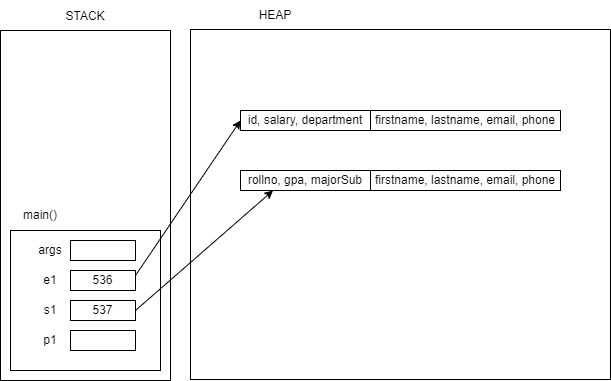

The diagram above was exported from draw.io. Its source (the exported page's mxGraphModel, read from the mxfile embedded in the PNG):
<mxGraphModel dx="1029" dy="425" grid="1" gridSize="10" guides="1" tooltips="1" connect="1" arrows="1" fold="1" page="1" pageScale="1" pageWidth="850" pageHeight="1100" math="0" shadow="0">
  <root>
    <mxCell id="0" />
    <mxCell id="1" parent="0" />
    <mxCell id="2" value="" style="rounded=0;whiteSpace=wrap;html=1;" vertex="1" parent="1">
      <mxGeometry x="140" y="30" width="170" height="350" as="geometry" />
    </mxCell>
    <mxCell id="3" value="STACK" style="text;html=1;strokeColor=none;fillColor=none;align=center;verticalAlign=middle;whiteSpace=wrap;rounded=0;" vertex="1" parent="1">
      <mxGeometry x="140" y="1" width="170" height="30" as="geometry" />
    </mxCell>
    <mxCell id="4" value="HEAP" style="text;html=1;strokeColor=none;fillColor=none;align=center;verticalAlign=middle;whiteSpace=wrap;rounded=0;" vertex="1" parent="1">
      <mxGeometry x="330" width="170" height="30" as="geometry" />
    </mxCell>
    <mxCell id="5" value="" style="rounded=0;whiteSpace=wrap;html=1;" vertex="1" parent="1">
      <mxGeometry x="330" y="29" width="420" height="350" as="geometry" />
    </mxCell>
    <mxCell id="6" value="" style="rounded=0;whiteSpace=wrap;html=1;" vertex="1" parent="1">
      <mxGeometry x="150" y="230" width="150" height="140" as="geometry" />
    </mxCell>
    <mxCell id="7" value="main()" style="text;html=1;strokeColor=none;fillColor=none;align=center;verticalAlign=middle;whiteSpace=wrap;rounded=0;" vertex="1" parent="1">
      <mxGeometry x="150" y="200" width="60" height="30" as="geometry" />
    </mxCell>
    <mxCell id="8" value="args" style="text;html=1;strokeColor=none;fillColor=none;align=center;verticalAlign=middle;whiteSpace=wrap;rounded=0;" vertex="1" parent="1">
      <mxGeometry x="170" y="240" width="40" height="20" as="geometry" />
    </mxCell>
    <mxCell id="9" value="" style="rounded=0;whiteSpace=wrap;html=1;" vertex="1" parent="1">
      <mxGeometry x="210" y="240" width="65" height="20" as="geometry" />
    </mxCell>
    <mxCell id="18" style="edgeStyle=none;html=1;exitX=1;exitY=0.25;exitDx=0;exitDy=0;entryX=0;entryY=0.5;entryDx=0;entryDy=0;" edge="1" parent="1" source="10" target="16">
      <mxGeometry relative="1" as="geometry" />
    </mxCell>
    <mxCell id="10" value="536" style="rounded=0;whiteSpace=wrap;html=1;" vertex="1" parent="1">
      <mxGeometry x="210" y="270" width="65" height="20" as="geometry" />
    </mxCell>
    <mxCell id="11" value="e1" style="text;html=1;strokeColor=none;fillColor=none;align=center;verticalAlign=middle;whiteSpace=wrap;rounded=0;" vertex="1" parent="1">
      <mxGeometry x="170" y="270" width="40" height="20" as="geometry" />
    </mxCell>
    <mxCell id="21" style="edgeStyle=none;html=1;exitX=1;exitY=0.5;exitDx=0;exitDy=0;entryX=0.25;entryY=1;entryDx=0;entryDy=0;" edge="1" parent="1" source="12" target="19">
      <mxGeometry relative="1" as="geometry" />
    </mxCell>
    <mxCell id="12" value="537" style="rounded=0;whiteSpace=wrap;html=1;" vertex="1" parent="1">
      <mxGeometry x="210" y="300" width="65" height="20" as="geometry" />
    </mxCell>
    <mxCell id="13" value="s1" style="text;html=1;strokeColor=none;fillColor=none;align=center;verticalAlign=middle;whiteSpace=wrap;rounded=0;" vertex="1" parent="1">
      <mxGeometry x="170" y="300" width="40" height="20" as="geometry" />
    </mxCell>
    <mxCell id="14" value="" style="rounded=0;whiteSpace=wrap;html=1;" vertex="1" parent="1">
      <mxGeometry x="210" y="330" width="65" height="20" as="geometry" />
    </mxCell>
    <mxCell id="15" value="p1" style="text;html=1;strokeColor=none;fillColor=none;align=center;verticalAlign=middle;whiteSpace=wrap;rounded=0;" vertex="1" parent="1">
      <mxGeometry x="170" y="330" width="40" height="20" as="geometry" />
    </mxCell>
    <mxCell id="16" value="id, salary, department" style="rounded=0;whiteSpace=wrap;html=1;" vertex="1" parent="1">
      <mxGeometry x="380" y="110" width="130" height="20" as="geometry" />
    </mxCell>
    <mxCell id="17" value="firstname, lastname, email, phone" style="rounded=0;whiteSpace=wrap;html=1;" vertex="1" parent="1">
      <mxGeometry x="510" y="110" width="190" height="20" as="geometry" />
    </mxCell>
    <mxCell id="19" value="rollno, gpa, majorSub" style="rounded=0;whiteSpace=wrap;html=1;" vertex="1" parent="1">
      <mxGeometry x="380" y="170" width="130" height="20" as="geometry" />
    </mxCell>
    <mxCell id="20" value="firstname, lastname, email, phone" style="rounded=0;whiteSpace=wrap;html=1;" vertex="1" parent="1">
      <mxGeometry x="510" y="170" width="190" height="20" as="geometry" />
    </mxCell>
  </root>
</mxGraphModel>